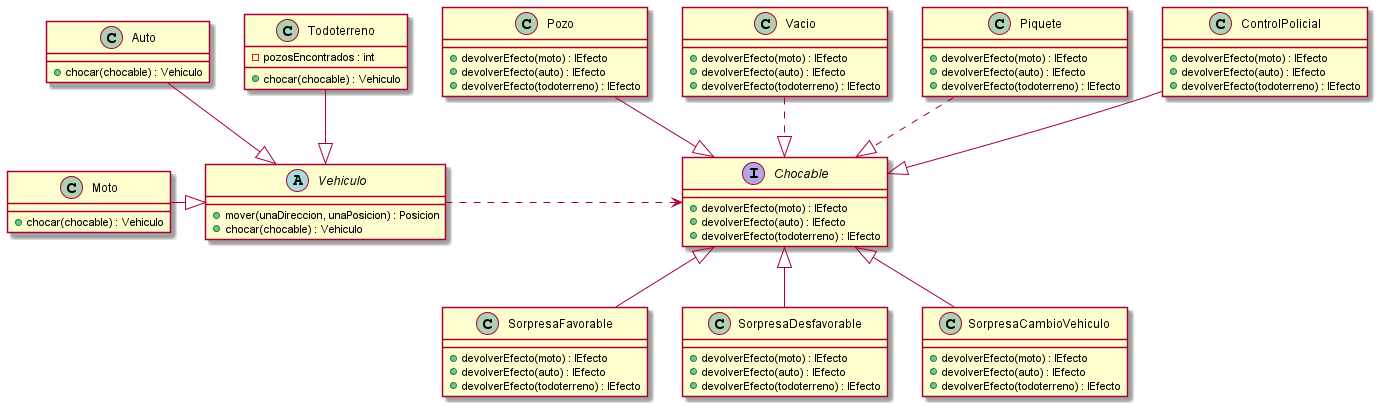

The diagram above was rendered by PlantUML. Its source (embedded in the PNG):
@startuml
interface Chocable {
    + devolverEfecto(moto) : IEfecto
    + devolverEfecto(auto) : IEfecto
    + devolverEfecto(todoterreno) : IEfecto
}

class Pozo {
    +  devolverEfecto(moto) : IEfecto
    +  devolverEfecto(auto) : IEfecto
    +  devolverEfecto(todoterreno) : IEfecto
}

class Vacio {
    +  devolverEfecto(moto) : IEfecto
    +  devolverEfecto(auto) : IEfecto
    +  devolverEfecto(todoterreno) : IEfecto
}

class Piquete { 
    +  devolverEfecto(moto) : IEfecto
    +  devolverEfecto(auto) : IEfecto
    +  devolverEfecto(todoterreno) : IEfecto
}

class ControlPolicial {
    +  devolverEfecto(moto) : IEfecto
    +  devolverEfecto(auto) : IEfecto
    +  devolverEfecto(todoterreno) : IEfecto
}

class SorpresaFavorable {
    +  devolverEfecto(moto) : IEfecto
    +  devolverEfecto(auto) : IEfecto
    +  devolverEfecto(todoterreno) : IEfecto
}

class SorpresaDesfavorable {
    +  devolverEfecto(moto) : IEfecto
    +  devolverEfecto(auto) : IEfecto
    +  devolverEfecto(todoterreno) : IEfecto
}

class SorpresaCambioVehiculo {
    +  devolverEfecto(moto) : IEfecto
    +  devolverEfecto(auto) : IEfecto
    +  devolverEfecto(todoterreno) : IEfecto
}



abstract class Vehiculo {
    + mover(unaDireccion, unaPosicion) : Posicion
    + chocar(chocable) : Vehiculo
}

class Auto {
    + chocar(chocable) : Vehiculo
}

class Moto {
    + chocar(chocable) : Vehiculo
}

class Todoterreno {
    - pozosEncontrados : int
    + chocar(chocable) : Vehiculo
}



Pozo --|> Chocable
ControlPolicial --|> Chocable
Piquete ..|> Chocable
Vacio ..|> Chocable

Chocable <|-- SorpresaFavorable 
Chocable <|-- SorpresaDesfavorable
Chocable <|-- SorpresaCambioVehiculo

Vehiculo .> Chocable

Todoterreno --|> Vehiculo
Auto --|> Vehiculo
Moto -|> Vehiculo
@enduml